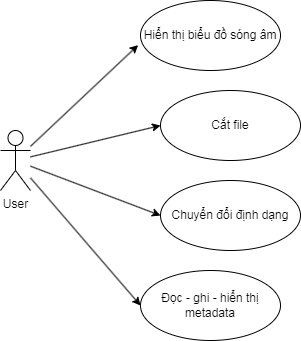

The diagram above was exported from draw.io. Its source (the exported page's mxGraphModel, read from the mxfile embedded in the PNG):
<mxGraphModel dx="636" dy="1011" grid="1" gridSize="10" guides="1" tooltips="1" connect="1" arrows="1" fold="1" page="1" pageScale="1" pageWidth="827" pageHeight="1169" math="0" shadow="0">
  <root>
    <mxCell id="0" />
    <mxCell id="1" parent="0" />
    <mxCell id="8" style="edgeStyle=none;html=1;entryX=-0.017;entryY=0.637;entryDx=0;entryDy=0;entryPerimeter=0;" edge="1" parent="1" source="2" target="4">
      <mxGeometry relative="1" as="geometry" />
    </mxCell>
    <mxCell id="9" style="edgeStyle=none;html=1;entryX=0;entryY=0.5;entryDx=0;entryDy=0;" edge="1" parent="1" source="2" target="5">
      <mxGeometry relative="1" as="geometry" />
    </mxCell>
    <mxCell id="10" style="edgeStyle=none;html=1;entryX=0;entryY=0.5;entryDx=0;entryDy=0;" edge="1" parent="1" source="2" target="6">
      <mxGeometry relative="1" as="geometry" />
    </mxCell>
    <mxCell id="11" style="edgeStyle=none;html=1;entryX=0;entryY=0.5;entryDx=0;entryDy=0;" edge="1" parent="1" source="2" target="7">
      <mxGeometry relative="1" as="geometry" />
    </mxCell>
    <mxCell id="2" value="User" style="shape=umlActor;verticalLabelPosition=bottom;verticalAlign=top;html=1;outlineConnect=0;" vertex="1" parent="1">
      <mxGeometry x="80" y="240" width="30" height="60" as="geometry" />
    </mxCell>
    <mxCell id="4" value="Hiển thị biểu đồ sóng âm" style="ellipse;whiteSpace=wrap;html=1;" vertex="1" parent="1">
      <mxGeometry x="220" y="110" width="140" height="70" as="geometry" />
    </mxCell>
    <mxCell id="5" value="Cắt file" style="ellipse;whiteSpace=wrap;html=1;" vertex="1" parent="1">
      <mxGeometry x="240" y="200" width="140" height="70" as="geometry" />
    </mxCell>
    <mxCell id="6" value="Chuyển đổi định dạng" style="ellipse;whiteSpace=wrap;html=1;" vertex="1" parent="1">
      <mxGeometry x="240" y="290" width="140" height="70" as="geometry" />
    </mxCell>
    <mxCell id="7" value="Đọc - ghi - hiển thị metadata" style="ellipse;whiteSpace=wrap;html=1;" vertex="1" parent="1">
      <mxGeometry x="220" y="380" width="140" height="70" as="geometry" />
    </mxCell>
  </root>
</mxGraphModel>